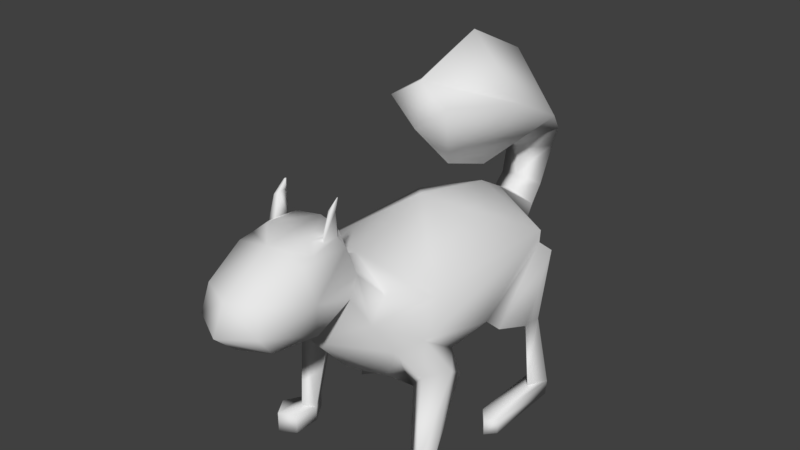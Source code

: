 # Source: Squirrel.blend  (saved by Blender 2.77.0; exported with 4.5.12 LTS)
import bpy
from mathutils import Matrix  # noqa: F401  (used for matrix-valued properties, if any)

bpy.ops.wm.read_factory_settings(use_empty=True)
scene = bpy.context.scene
scene.name = 'Scene'

# ---- collections
col_collection_1 = bpy.data.collections.new('Collection 1'); scene.collection.children.link(col_collection_1)

# ---- images (referenced by path relative to the original .blend; pixels are not part of the script)
import os
ASSET_DIR = os.environ.get("B2B_ASSET_DIR", "")  # directory of the original .blend (textures are referenced by path, not embedded)
HERE = os.path.dirname(os.path.abspath(__file__))  # packed textures are extracted next to this script under _unpacked/

def load_image(name, relpath, width, height, colorspace="sRGB"):
    """Load a texture the original file referenced (path relative to the .blend, or extracted next to this script)."""
    p = next((c for c in (os.path.join(HERE, relpath), os.path.join(ASSET_DIR, relpath)) if relpath and os.path.exists(c)), "")
    if p:
        img = bpy.data.images.load(p, check_existing=True)
        img.name = name
    else:  # same state as the original file: an image datablock whose file is absent (Cycles renders it pink)
        img = bpy.data.images.new(name, width, height)
        img.source = "FILE"
        img.filepath = "//" + (relpath or name)
    img.colorspace_settings.name = colorspace
    return img
img_rabbittex = load_image('rabbitTex', '_unpacked/squirrelTex.4d7c8e88.png', 512, 512, 'sRGB')

# ---- materials (node trees are filled in below, after node groups)
mat_material_001 = bpy.data.materials.new('Material.001')
mat_material_001.alpha_threshold = 0.0
mat_material_001.roughness = 0.5

# ---- material node trees
mat_material_001.use_nodes = True; mat_material_001.node_tree.nodes.clear()
_N = mat_material_001.node_tree.nodes; _L = mat_material_001.node_tree.links
n0 = _N.new('ShaderNodeOutputMaterial'); n0.name = 'Material Output'; n0.location = (300, 300)
n1 = _N.new('ShaderNodeBsdfDiffuse'); n1.name = 'Diffuse BSDF'; n1.location = (10, 300)
n2 = _N.new('ShaderNodeTexImage'); n2.name = 'Image Texture'; n2.location = (0, 0)
n2.width = 140
n2.image = img_rabbittex
_L.new(n1.outputs[0], n0.inputs[0])
n0.is_active_output = True

# ---- world
world_world = bpy.data.worlds.new('World'); scene.world = world_world
world_world.color = (0.05088, 0.05088, 0.05088)
world_world.use_sun_shadow = False
world_world.sun_shadow_jitter_overblur = 0.0
world_world.cycles.sampling_method = 'MANUAL'

# ---- meshes
me_sphere = bpy.data.meshes.new('Sphere')
me_sphere.from_pydata([(-1.121e-17, 0.3258, -0.2249), (1.137e-17, 0.4601, 0.3066), (-1.779e-18, 0.5971, 0.01831), (7.311e-21, 1.286, 0.1276), (0.1854, 0.3943, 0.4872), (0.2018, 0.507, 0.0002779), (0.1835, 0.469, -0.1409), (0.2248, 0.08781, 0.2321), (0.2692, 0.1318, 0.01224), (0.2248, 0.1758, -0.2076), (0.1834, -0.1694, 0.1145), (0.205, -0.2143, -0.05244), (0.1834, -0.1086, -0.1893), (5.389e-18, -0.2447, 0.09945), (-1.829e-18, -0.3208, -0.07376), (-8.108e-18, -0.1839, -0.2043), (1.202e-17, 0.06959, 0.2828), (-4.357e-18, 0.7233, -0.02836), (0.3152, 0.6022, -0.1274), (0.2564, 0.5511, -0.3172), (-2.029e-17, 0.3586, -0.4302), (0.4697, 0.8402, -0.1885), (0.4879, 1.055, -0.787), (-3.464e-17, 0.6288, -0.7328), (0.0, 1.893, -0.005416), (0.0, 2.184, -0.1619), (0.4697, 1.862, -0.1885), (0.5183, 1.391, -0.6429), (-4.121e-17, 2.013, -0.7466), (0.4496, 1.023, -0.6134), (0.4583, 0.7729, -0.4385), (0.3619, 0.6257, -0.4826), (0.2635, 0.6836, -0.7089), (0.5644, 0.8764, -0.6467), (0.4607, 0.733, -0.6575), (0.3356, 0.811, -0.8112), (0.4631, 0.876, -1.26), (0.517, 0.7777, -1.26), (0.4598, 0.699, -1.26), (0.3784, 0.7418, -1.26), (0.4631, 0.876, -1.358), (0.517, 0.7777, -1.358), (0.4598, 0.699, -1.358), (0.3784, 0.7418, -1.358), (0.4973, 0.5277, -1.24), (0.3994, 0.5883, -1.24), (0.5661, 0.6392, -1.24), (0.4973, 0.5277, -1.378), (0.3994, 0.5883, -1.378), (0.5661, 0.6392, -1.378), (0.4496, 1.356, -0.599), (0.146, 1.962, -0.6916), (0.1708, 2.106, -0.4504), (0.4655, 1.861, -0.2714), (0.2147, 1.996, -0.7356), (0.2395, 2.14, -0.4943), (0.5341, 1.895, -0.3153), (0.5252, 1.668, -0.7507), (0.3924, 1.819, -0.7507), (0.3895, 1.88, -0.7507), (0.5351, 1.79, -0.7507), (0.4924, 1.784, -1.269), (0.4228, 1.935, -1.269), (0.4184, 1.995, -1.269), (0.5617, 1.906, -1.269), (0.4927, 1.817, -1.369), (0.4273, 1.929, -1.369), (0.4232, 1.985, -1.369), (0.5565, 1.902, -1.369), (0.5005, 1.301, -1.269), (0.4228, 1.396, -1.269), (0.5617, 1.368, -1.269), (0.4996, 1.302, -1.369), (0.4273, 1.39, -1.369), (0.5565, 1.364, -1.369), (0.2085, 0.4242, 0.1901), (0.1422, 0.4248, 0.2995), (0.1572, 0.2165, 0.3031), (0.2147, 0.1731, 0.2491), (0.1794, 0.398, 0.4864), (0.1804, 0.3914, 0.4842), (0.1863, 0.3847, 0.4832), (0.1938, 0.3167, 0.4182), (0.1721, 0.3363, 0.4301), (0.1667, 0.3817, 0.434), (0.1901, 0.3685, 0.4179), (0.1699, 0.2898, 0.2953), (0.1915, 0.3787, 0.2707), (0.1941, 0.2714, 0.2836), (0.1636, 0.3791, 0.2946), (0.0, 2.09, -0.1164), (0.1576, 2.178, -0.3597), (0.0, 2.226, -0.4673), (0.1571, 2.243, -0.2495), (0.0, 2.3, -0.3056), (0.0, 2.289, -0.09665), (0.1492, 2.339, -0.1458), (0.0, 2.408, -0.1694), (0.0, 2.275, 0.08834), (0.1668, 2.422, 0.1026), (0.0, 2.507, 0.1523), (0.0, 2.186, 0.1683), (0.2519, 2.345, 0.2658), (0.0, 2.489, 0.4158), (0.0, 1.543, 0.2266), (0.36, 1.747, 0.6268), (0.0, 1.766, 0.9924), (0.0, 1.229, 0.5429), (0.1967, 1.26, 0.6939), (0.0, 1.272, 0.8157), (0.348, 2.131, 0.4355), (0.0, 1.908, 0.1001), (0.0, 2.225, 0.7676)], [], [(5, 6, 19, 18), (5, 75, 78, 7, 8), (6, 0, 20, 19), (1, 16, 77, 76), (6, 5, 8, 9), (4, 79, 80, 81), (0, 6, 9), (78, 77, 16, 7), (9, 8, 11, 12), (7, 16, 10), (0, 9, 12), (8, 7, 10, 11), (11, 10, 13, 14), (12, 11, 14, 15), (10, 16, 13), (0, 12, 15), (17, 18, 21, 3), (18, 19, 31, 30, 21), (2, 5, 18, 17), (3, 21, 26, 24), (33, 34, 38, 37), (55, 56, 60, 59), (25, 93, 96, 95), (29, 32, 23, 28, 51, 50), (19, 20, 23, 32, 31), (31, 32, 35, 34), (28, 92, 91, 52, 51), (29, 30, 33, 22), (30, 31, 34, 33), (32, 29, 22, 35), (36, 37, 41, 40), (34, 35, 39, 38), (35, 22, 36, 39), (22, 33, 37, 36), (40, 41, 42, 43), (42, 41, 49, 47), (39, 36, 40, 43), (38, 39, 45, 44), (44, 45, 48, 47), (46, 44, 47, 49), (39, 43, 48, 45), (41, 37, 46, 49), (37, 38, 44, 46), (43, 42, 47, 48), (52, 53, 56, 55), (21, 30, 29, 50, 53, 26), (50, 51, 54, 27), (51, 52, 55, 54), (53, 50, 27, 56), (57, 58, 62, 61), (56, 27, 57, 60), (54, 55, 59, 58), (27, 54, 58, 57), (63, 64, 68, 67), (59, 60, 64, 63), (60, 57, 61, 64), (58, 59, 63, 62), (65, 66, 67, 68), (64, 61, 69, 71), (62, 63, 67, 66), (65, 68, 74, 72), (71, 69, 72, 74), (69, 70, 73, 72), (68, 64, 71, 74), (66, 65, 72, 73), (62, 66, 73, 70), (61, 62, 70, 69), (83, 82, 81, 80), (2, 1, 76, 75, 5), (85, 84, 79, 4), (84, 83, 80, 79), (82, 85, 4, 81), (88, 87, 85, 82), (89, 86, 83, 84), (87, 89, 84, 85), (86, 88, 82, 83), (77, 78, 88, 86), (75, 76, 89, 87), (76, 77, 86, 89), (78, 75, 87, 88), (91, 92, 94, 93), (91, 90, 24, 26, 53, 52), (90, 91, 93, 25), (95, 96, 99, 98), (93, 94, 97, 96), (98, 99, 102, 101), (96, 97, 100, 99), (111, 110, 105, 104), (99, 100, 103, 102), (104, 105, 108, 107), (110, 112, 106, 105), (107, 108, 109), (105, 106, 109, 108), (102, 103, 112, 110), (101, 102, 110, 111)])
me_sphere.polygons.foreach_set('use_smooth', [True] * 95)
_uv = me_sphere.uv_layers.new(name='UVMap')
_uv.uv.foreach_set('vector', [0.1078, 0.6285, 0.09672, 0.5732, 0.1438, 0.5172, 0.1648, 0.5845, 0.1915, 0.05284, 0.2334, 0.1015, 0.2367, 0.1725, 0.228, 0.1982, 0.167, 0.1661, 0.09672, 0.5732, 0.01974, 0.525, 0.04532, 0.4525, 0.1438, 0.5172, 0.3033, 0.08835, 0.3032, 0.2104, 0.2603, 0.1621, 0.2645, 0.1112, 0.1422, 0.05348, 0.1915, 0.05284, 0.167, 0.1661, 0.1141, 0.1405, 0.5002, 0.2587, 0.5013, 0.2645, 0.4815, 0.2434, 0.4822, 0.24, 0.05657, 0.08331, 0.1422, 0.05348, 0.1141, 0.1405, 0.2367, 0.1725, 0.2603, 0.1621, 0.3032, 0.2104, 0.228, 0.1982, 0.1141, 0.1405, 0.167, 0.1661, 0.1202, 0.241, 0.09629, 0.2069, 0.228, 0.1982, 0.263, 0.2703, 0.162, 0.2501, 0.05657, 0.08331, 0.1141, 0.1405, 0.09629, 0.2069, 0.167, 0.1661, 0.228, 0.1982, 0.162, 0.2501, 0.1202, 0.241, 0.1202, 0.241, 0.162, 0.2501, 0.1476, 0.3097, 0.08281, 0.2956, 0.09629, 0.2069, 0.1202, 0.241, 0.08281, 0.2956, 0.04651, 0.2402, 0.162, 0.2501, 0.263, 0.2703, 0.1476, 0.3097, 0.05657, 0.08331, 0.09629, 0.2069, 0.04651, 0.2402, 0.1837, 0.7141, 0.1648, 0.5845, 0.2547, 0.5574, 0.4113, 0.7323, 0.1648, 0.5845, 0.1438, 0.5172, 0.1938, 0.4796, 0.2328, 0.4956, 0.2547, 0.5574, 0.1321, 0.7103, 0.1078, 0.6285, 0.1648, 0.5845, 0.1837, 0.7141, 0.4113, 0.7323, 0.2547, 0.5574, 0.4943, 0.5078, 0.6128, 0.6001, 0.7935, 0.1514, 0.7553, 0.1935, 0.6404, 0.05574, 0.6525, 0.03792, 0.7217, 0.4275, 0.9079, 0.593, 0.679, 0.7401, 0.6429, 0.6541, 0.7018, 0.361, 0.6843, 0.3312, 0.7092, 0.3202, 0.7213, 0.3499, 0.2857, 0.4488, 0.1995, 0.4246, 0.1514, 0.3488, 0.5394, 0.3071, 0.5147, 0.353, 0.3642, 0.4369, 0.1438, 0.5172, 0.04532, 0.4525, 0.1514, 0.3488, 0.1995, 0.4246, 0.1938, 0.4796, 0.7853, 0.2603, 0.713, 0.2421, 0.6766, 0.1901, 0.7553, 0.1935, 0.5394, 0.3071, 0.6153, 0.381, 0.6031, 0.4135, 0.5681, 0.4134, 0.5147, 0.353, 0.8488, 0.1288, 0.8231, 0.222, 0.7935, 0.1514, 0.8144, 0.07626, 0.8231, 0.222, 0.7853, 0.2603, 0.7553, 0.1935, 0.7935, 0.1514, 0.713, 0.2421, 0.5771, 0.2526, 0.5665, 0.2029, 0.6766, 0.1901, 0.6548, 0.00185, 0.6525, 0.03792, 0.635, 0.03834, 0.6094, 0.006897, 0.7553, 0.1935, 0.6766, 0.1901, 0.6263, 0.06064, 0.6404, 0.05574, 0.6766, 0.1901, 0.5665, 0.2029, 0.5752, 0.04025, 0.6263, 0.06064, 0.8144, 0.07626, 0.7935, 0.1514, 0.6525, 0.03792, 0.6548, 0.00185, 0.6094, 0.006897, 0.635, 0.03834, 0.6324, 0.04604, 0.6266, 0.0481, 0.6324, 0.04604, 0.635, 0.03834, 0.6344, 0.04708, 0.634, 0.04773, 0.6263, 0.06064, 0.5752, 0.04025, 0.6094, 0.006897, 0.6266, 0.0481, 0.6404, 0.05574, 0.6263, 0.06064, 0.634, 0.04865, 0.6344, 0.04806, 0.6344, 0.04806, 0.634, 0.04865, 0.6335, 0.04791, 0.634, 0.04773, 0.6351, 0.04777, 0.6344, 0.04806, 0.634, 0.04773, 0.6344, 0.04708, 0.6263, 0.06064, 0.6266, 0.0481, 0.6335, 0.04791, 0.634, 0.04865, 0.635, 0.03834, 0.6525, 0.03792, 0.6351, 0.04777, 0.6344, 0.04708, 0.6525, 0.03792, 0.6404, 0.05574, 0.6344, 0.04806, 0.6351, 0.04777, 0.6266, 0.0481, 0.6324, 0.04604, 0.634, 0.04773, 0.6335, 0.04791, 0.7575, 0.381, 0.9606, 0.5752, 0.9079, 0.593, 0.7217, 0.4275, 0.2547, 0.5574, 0.2328, 0.4956, 0.2857, 0.4488, 0.3642, 0.4369, 0.4884, 0.488, 0.4943, 0.5078, 0.8465, 0.9299, 0.5392, 0.9765, 0.5447, 0.9445, 0.8181, 0.9029, 0.5392, 0.9765, 0.4299, 0.9262, 0.4509, 0.8949, 0.5447, 0.9445, 0.9606, 0.5752, 0.8465, 0.9299, 0.8181, 0.9029, 0.9079, 0.593, 0.6906, 0.818, 0.6328, 0.8859, 0.4346, 0.8201, 0.4487, 0.8014, 0.9079, 0.593, 0.8181, 0.9029, 0.6906, 0.818, 0.679, 0.7401, 0.5447, 0.9445, 0.4509, 0.8949, 0.6107, 0.8931, 0.6328, 0.8859, 0.8181, 0.9029, 0.5447, 0.9445, 0.6328, 0.8859, 0.6906, 0.818, 0.4215, 0.7403, 0.4481, 0.7815, 0.4374, 0.7917, 0.4117, 0.7854, 0.6429, 0.6541, 0.679, 0.7401, 0.4481, 0.7815, 0.4215, 0.7403, 0.679, 0.7401, 0.6906, 0.818, 0.4487, 0.8014, 0.4481, 0.7815, 0.6328, 0.8859, 0.6107, 0.8931, 0.4179, 0.831, 0.4346, 0.8201, 0.4275, 0.8017, 0.427, 0.7974, 0.4117, 0.7854, 0.4374, 0.7917, 0.4481, 0.7815, 0.4487, 0.8014, 0.3803, 0.8327, 0.3825, 0.8331, 0.4346, 0.8201, 0.4179, 0.831, 0.4117, 0.7854, 0.427, 0.7974, 0.2082, 0.8718, 0.2342, 0.8657, 0.08414, 0.8725, 0.09377, 0.8825, 0.3825, 0.8331, 0.3803, 0.8327, 0.3794, 0.8384, 0.3723, 0.8366, 0.3803, 0.8327, 0.3948, 0.826, 0.393, 0.8316, 0.3794, 0.8384, 0.4374, 0.7917, 0.4481, 0.7815, 0.3825, 0.8331, 0.3723, 0.8366, 0.2116, 0.8644, 0.2082, 0.8718, 0.09377, 0.8825, 0.1225, 0.8853, 0.2011, 0.9085, 0.2116, 0.8644, 0.1225, 0.8853, 0.131, 0.8781, 0.4487, 0.8014, 0.4346, 0.8201, 0.3948, 0.826, 0.3803, 0.8327, 0.4576, 0.2129, 0.4615, 0.1995, 0.4822, 0.24, 0.4815, 0.2434, 0.2441, 0.006177, 0.3033, 0.08835, 0.2645, 0.1112, 0.2334, 0.1015, 0.1915, 0.05284, 0.5185, 0.1939, 0.5284, 0.2145, 0.5013, 0.2645, 0.5002, 0.2587, 0.429, 0.2801, 0.4576, 0.2129, 0.4815, 0.2434, 0.5013, 0.2645, 0.4615, 0.1995, 0.5185, 0.1939, 0.5002, 0.2587, 0.4822, 0.24, 0.4047, 0.05826, 0.5046, 0.04587, 0.5185, 0.1939, 0.4615, 0.1995, 0.3502, 0.1334, 0.3916, 0.08568, 0.4576, 0.2129, 0.429, 0.2801, 0.5046, 0.04587, 0.525, 0.08252, 0.5284, 0.2145, 0.5185, 0.1939, 0.3916, 0.08568, 0.4047, 0.05826, 0.4615, 0.1995, 0.4576, 0.2129, 0.3884, 0.07027, 0.3928, 0.0345, 0.4047, 0.05826, 0.3916, 0.08568, 0.5139, 0.01559, 0.5339, 0.06952, 0.525, 0.08252, 0.5046, 0.04587, 0.3336, 0.1347, 0.3884, 0.07027, 0.3916, 0.08568, 0.3502, 0.1334, 0.3928, 0.0345, 0.5139, 0.01559, 0.5046, 0.04587, 0.4047, 0.05826, 0.6621, 0.3381, 0.6405, 0.3101, 0.6715, 0.3022, 0.6843, 0.3312, 0.6031, 0.4135, 0.6393, 0.4625, 0.6128, 0.6001, 0.4943, 0.5078, 0.4884, 0.488, 0.5681, 0.4134, 0.6982, 0.3794, 0.6621, 0.3381, 0.6843, 0.3312, 0.7018, 0.361, 0.7213, 0.3499, 0.7092, 0.3202, 0.7613, 0.3062, 0.7554, 0.3494, 0.6843, 0.3312, 0.6715, 0.3022, 0.7, 0.2903, 0.7092, 0.3202, 0.7554, 0.3494, 0.7613, 0.3062, 0.798, 0.3128, 0.7728, 0.3621, 0.7092, 0.3202, 0.7, 0.2903, 0.759, 0.2684, 0.7613, 0.3062, 0.795, 0.4102, 0.8403, 0.3326, 0.8955, 0.3678, 0.8522, 0.4521, 0.7613, 0.3062, 0.759, 0.2684, 0.8075, 0.2537, 0.798, 0.3128, 0.8522, 0.4521, 0.8955, 0.3678, 0.9542, 0.4299, 0.9307, 0.4682, 0.8403, 0.3326, 0.8899, 0.2655, 0.9659, 0.3202, 0.8955, 0.3678, 0.9307, 0.4682, 0.9542, 0.4299, 0.98, 0.4626, 0.8955, 0.3678, 0.9659, 0.3202, 0.9905, 0.4103, 0.9542, 0.4299, 0.798, 0.3128, 0.8075, 0.2537, 0.8899, 0.2655, 0.8403, 0.3326, 0.7728, 0.3621, 0.798, 0.3128, 0.8403, 0.3326, 0.795, 0.4102])
me_sphere.materials.append(mat_material_001)
me_sphere.use_remesh_preserve_volume = False
me_sphere.use_remesh_preserve_attributes = False
me_sphere.use_mirror_vertex_groups = False
me_sphere.use_paint_bone_selection = False
me_sphere.use_paint_mask = True
me_sphere.update()
arm_armature = bpy.data.armatures.new('Armature')  # bones are not reproduced

# ---- objects
ob_armature = bpy.data.objects.new('Armature', arm_armature)
ob_sphere = bpy.data.objects.new('Sphere', me_sphere)

# ---- transforms, parenting, visibility, modifiers, constraints
ob_armature.location = (0.0, 1.148, 0.9946)
ob_armature.rotation_euler = (1.571, -0.0, 0.0)
ob_armature.scale = (1.083, 1.083, 1.083)
ob_armature.show_in_front = True
ob_armature.lineart.crease_threshold = 0.0
ob_sphere.parent = ob_armature
ob_sphere.matrix_parent_inverse = Matrix(((0.923, 0.0, 0.0, 0.0), (0.0, 5.96e-08, 0.923, -0.918), (0.0, -0.923, 6.969e-08, 1.06), (0.0, 0.0, 0.0, 1.0)))
ob_sphere.location = (8.196e-17, -0.694, 1.348)
ob_sphere.lineart.crease_threshold = 0.0
_vg = ob_sphere.vertex_groups.new(name='Spine')
for _i, _w in zip([3, 17, 18, 19, 20, 21, 23, 24, 25, 26, 28, 29, 30, 31, 32, 50, 51, 52, 53, 90, 91, 92, 93, 94, 95, 96, 97, 98, 99, 100, 101, 102, 103, 104, 105, 106, 107, 108, 109, 110, 111, 112], [1.0, 0.9864, 1.0, 0.9906, 1.0, 1.0, 1.0, 0.9896, 0.9973, 1.0, 1.0, 1.0, 1.0, 1.0, 1.0, 1.0, 1.0, 1.0, 1.0, 0.9973, 1.0, 1.0, 1.0, 1.0, 0.9973, 1.0, 1.0, 0.9973, 1.0, 1.0, 0.9973, 1.0, 1.0, 1.0, 1.0, 1.0, 0.9993, 1.0, 1.0, 1.0, 0.9986, 1.0]): _vg.add([_i], _w, 'REPLACE')
_vg = ob_sphere.vertex_groups.new(name='Neck')
for _i, _w in zip([0, 2, 5, 6, 17, 18, 19, 20], [1.0, 1.0, 1.0, 1.0, 1.0, 1.0, 1.0, 1.0]): _vg.add([_i], _w, 'REPLACE')
_vg = ob_sphere.vertex_groups.new(name='Head')
for _i, _w in zip([0, 1, 2, 4, 5, 6, 7, 8, 9, 10, 11, 12, 13, 14, 15, 16, 75, 76, 77, 78, 79, 80, 81, 82, 83, 84, 85, 86, 87, 88, 89], [1.0, 1.0, 1.0, 1.0, 1.0, 1.0, 1.0, 1.0, 1.0, 1.0, 1.0, 1.0, 1.0, 1.0, 1.0, 1.0, 1.0, 1.0, 1.0, 1.0, 1.0, 1.0, 1.0, 1.0, 1.0, 1.0, 1.0, 1.0, 1.0, 1.0, 1.0]): _vg.add([_i], _w, 'REPLACE')
_vg = ob_sphere.vertex_groups.new(name='Frontcalf.L')
for _i, _w in zip([22, 29, 30, 31, 32, 33, 34, 35], [0.9999, 1.0, 0.9999, 0.9986, 1.0, 1.0, 1.0, 1.0]): _vg.add([_i], _w, 'REPLACE')
_vg = ob_sphere.vertex_groups.new(name='frontLeg.L')
_vg.add([22, 33, 34, 35, 36, 37, 38, 39], 1.0, 'REPLACE')
_vg = ob_sphere.vertex_groups.new(name='frontFeet.L')
for _i, _w in zip([36, 37, 38, 39, 40, 41, 42, 43, 44, 45, 46, 47, 48, 49], [0.9974, 1.0, 1.0, 1.0, 1.0, 1.0, 1.0, 1.0, 1.0, 1.0, 1.0, 1.0, 1.0, 1.0]): _vg.add([_i], _w, 'REPLACE')
_vg = ob_sphere.vertex_groups.new(name='rearCalf.L')
for _i, _w in zip([25, 27, 50, 51, 52, 53, 54, 55, 56, 57, 58, 59, 60, 91, 92, 93, 94, 95, 96, 97, 98, 99, 100, 101, 102, 103, 105, 106, 107, 108, 109], [0.0, 1.0, 1.0, 0.9976, 0.9625, 0.9942, 1.0, 1.0, 1.0, 1.0, 1.0, 1.0, 0.9995, 0.0, 0.0, 0.0, 0.0, 0.0, 0.0, 0.0, 0.0, 0.0, 0.0, 0.0, 0.0, 0.0, 0.0, 0.0, 0.0, 0.0, 0.0]): _vg.add([_i], _w, 'REPLACE')
_vg = ob_sphere.vertex_groups.new(name='rearLeg.L')
for _i, _w in zip([57, 58, 59, 60, 61, 62, 63, 64], [0.9794, 0.9999, 1.0, 0.9742, 1.0, 1.0, 1.0, 1.0]): _vg.add([_i], _w, 'REPLACE')
_vg = ob_sphere.vertex_groups.new(name='rearFoot.L')
for _i, _w in zip([61, 62, 63, 64, 65, 66, 67, 68, 69, 70, 71, 72, 73, 74], [1.0, 1.0, 1.0, 1.0, 1.0, 1.0, 1.0, 1.0, 1.0, 1.0, 1.0, 1.0, 0.9999, 1.0]): _vg.add([_i], _w, 'REPLACE')
_vg = ob_sphere.vertex_groups.new(name='Frontcalf.R')
_vg = ob_sphere.vertex_groups.new(name='frontLeg.R')
_vg = ob_sphere.vertex_groups.new(name='frontFeet.R')
_vg = ob_sphere.vertex_groups.new(name='rearCalf.R')
_vg = ob_sphere.vertex_groups.new(name='rearLeg.R')
_vg = ob_sphere.vertex_groups.new(name='rearFoot.R')
_m = ob_sphere.modifiers.new('Mirror', 'MIRROR')
_m.use_clip = True
_m = ob_sphere.modifiers.new('Armature', 'ARMATURE')
_m.object = ob_armature

# ---- collection membership
col_collection_1.objects.link(ob_armature)
col_collection_1.objects.link(ob_sphere)

# ---- scene / render settings (as saved in the file)
scene.frame_start = 0; scene.frame_end = 128; scene.frame_set(128)
scene.render.engine = 'CYCLES'
scene.render.resolution_percentage = 50
scene.render.fps = 30
scene.render.dither_intensity = 0.0
scene.cycles.use_denoising = False
scene.cycles.samples = 128
scene.cycles.sampling_pattern = 'TABULATED_SOBOL'
scene.cycles.light_sampling_threshold = 0.0
scene.cycles.use_adaptive_sampling = False
scene.cycles.use_light_tree = False
scene.cycles.blur_glossy = 0.0
scene.cycles.sample_clamp_indirect = 0.0
scene.view_settings.view_transform = 'Standard'
bpy.context.view_layer.update()

# ---- added for rendering (the .blend has no active camera and no usable light): camera, sun
cam_auto = bpy.data.cameras.new('AutoCamera')
cam_auto.lens = 50.0
cam_auto.sensor_width = 36.0
cam_auto.clip_end = 1000.0
ob_auto_camera = bpy.data.objects.new('AutoCamera', cam_auto)
scene.collection.objects.link(ob_auto_camera)
ob_auto_camera.location = (3.62102, -3.9386, 4.23711)
ob_auto_camera.rotation_euler = (1.09748, -7.21219e-08, 0.694738)
scene.camera = ob_auto_camera
light_auto_sun = bpy.data.lights.new('AutoSun', 'SUN')
light_auto_sun.energy = 3.0
light_auto_sun.angle = 0.0523599
ob_auto_sun = bpy.data.objects.new('AutoSun', light_auto_sun)
scene.collection.objects.link(ob_auto_sun)
ob_auto_sun.rotation_euler = (0.872665, 0.174533, 0.523599)
bpy.context.view_layer.update()
